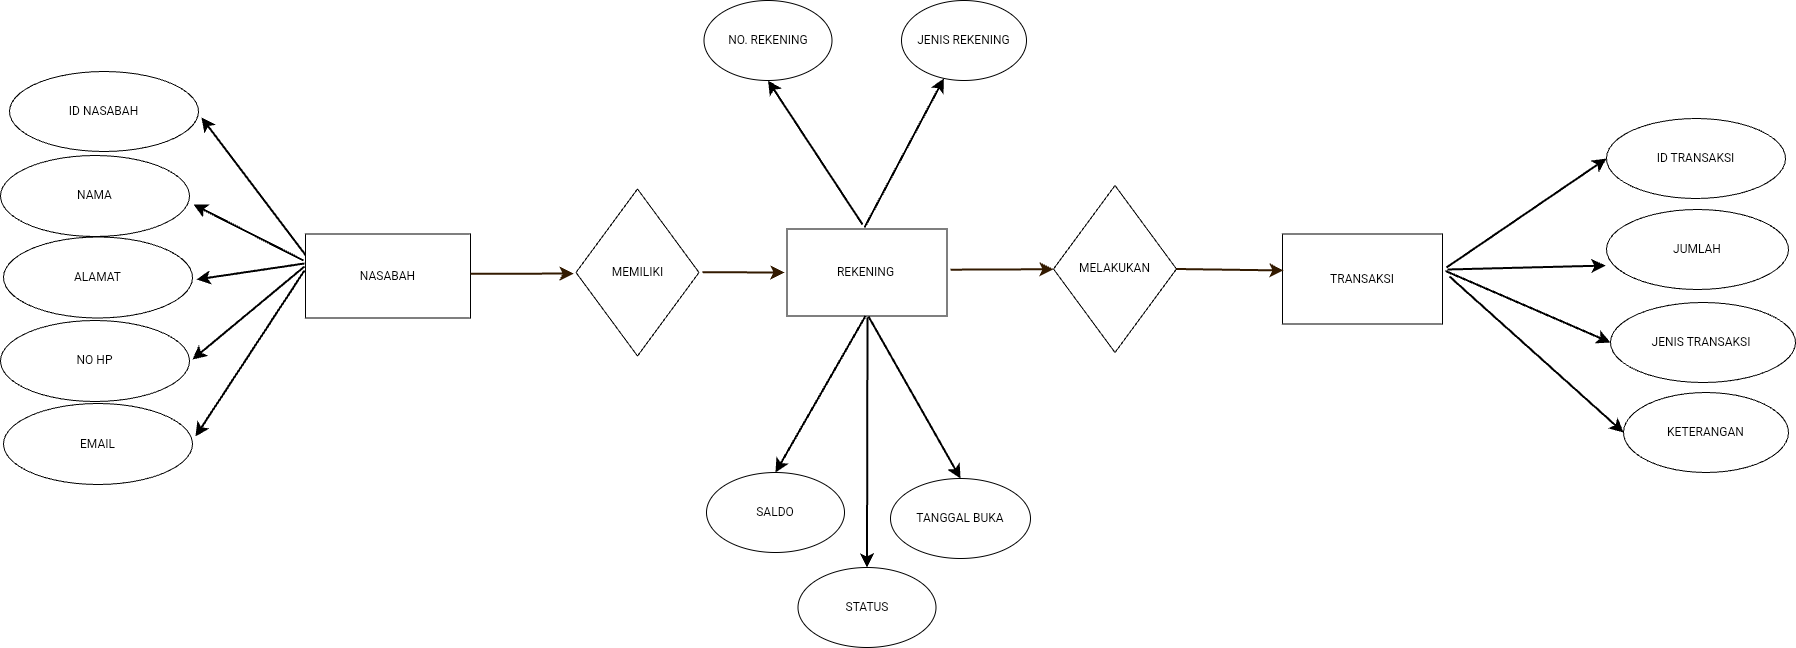

The diagram above was exported from draw.io. Its source (the exported page's mxGraphModel, read from the mxfile embedded in the PNG):
<mxGraphModel dx="1349" dy="-2950" grid="0" gridSize="10" guides="1" tooltips="1" connect="1" arrows="1" fold="1" page="0" pageScale="1" pageWidth="827" pageHeight="1169" math="0" shadow="0">
  <root>
    <mxCell id="0" />
    <mxCell id="1" parent="0" />
    <mxCell id="KibqtCmI1Mq5JXV5nIIZ-1" parent="1" style="rounded=0;whiteSpace=wrap;html=1;" value="TRANSAKSI" vertex="1">
      <mxGeometry height="90" width="160" x="1354" y="6160.5" as="geometry" />
    </mxCell>
    <mxCell id="KibqtCmI1Mq5JXV5nIIZ-2" parent="1" style="rounded=0;whiteSpace=wrap;html=1;movable=0;resizable=0;rotatable=0;deletable=0;editable=0;locked=1;connectable=0;" value="REKENING&amp;nbsp;" vertex="1">
      <mxGeometry height="87" width="160" x="858.5" y="6155.5" as="geometry" />
    </mxCell>
    <mxCell id="KibqtCmI1Mq5JXV5nIIZ-3" parent="1" style="whiteSpace=wrap;html=1;" value="NASABAH" vertex="1">
      <mxGeometry height="84" width="165" x="377" y="6160.5" as="geometry" />
    </mxCell>
    <mxCell id="zqgcu6rEycao8rC33FVn-7" parent="1" style="rhombus;whiteSpace=wrap;html=1;" value="MELAKUKAN" vertex="1">
      <mxGeometry height="167" width="123" x="1125" y="6112" as="geometry" />
    </mxCell>
    <mxCell id="zqgcu6rEycao8rC33FVn-8" parent="1" style="rhombus;whiteSpace=wrap;html=1;" value="MEMILIKI" vertex="1">
      <mxGeometry height="167" width="123" x="647.5" y="6115.5" as="geometry" />
    </mxCell>
    <mxCell id="zqgcu6rEycao8rC33FVn-10" parent="1" style="ellipse;whiteSpace=wrap;html=1;movable=1;resizable=1;rotatable=1;deletable=1;editable=1;locked=0;connectable=1;" value="ID NASABAH" vertex="1">
      <mxGeometry height="80" width="189" x="81" y="5998" as="geometry" />
    </mxCell>
    <mxCell id="zqgcu6rEycao8rC33FVn-12" parent="1" style="ellipse;whiteSpace=wrap;html=1;" value="NAMA" vertex="1">
      <mxGeometry height="81" width="189" x="72" y="6082" as="geometry" />
    </mxCell>
    <mxCell id="zqgcu6rEycao8rC33FVn-13" parent="1" style="ellipse;whiteSpace=wrap;html=1;" value="ALAMAT" vertex="1">
      <mxGeometry height="81" width="189" x="75" y="6163.5" as="geometry" />
    </mxCell>
    <mxCell id="-uUarQ010qR2E1t5cwUr-1" parent="1" style="ellipse;whiteSpace=wrap;html=1;" value="NO. REKENING" vertex="1">
      <mxGeometry height="80" width="128" x="775.5" y="5927" as="geometry" />
    </mxCell>
    <mxCell id="-uUarQ010qR2E1t5cwUr-3" parent="1" style="ellipse;whiteSpace=wrap;html=1;" value="JENIS REKENING" vertex="1">
      <mxGeometry height="80" width="125" x="973" y="5927" as="geometry" />
    </mxCell>
    <mxCell id="vu3ngt4VjXgDi9qcXvl0-2" edge="1" parent="1" source="-uUarQ010qR2E1t5cwUr-4" style="edgeStyle=none;curved=1;rounded=0;orthogonalLoop=1;jettySize=auto;html=1;fontSize=12;startSize=8;endSize=8;">
      <mxGeometry relative="1" as="geometry">
        <mxPoint x="813.6509306936555" y="6441" as="targetPoint" />
      </mxGeometry>
    </mxCell>
    <mxCell id="-uUarQ010qR2E1t5cwUr-4" parent="1" style="ellipse;whiteSpace=wrap;html=1;" value="SALDO" vertex="1">
      <mxGeometry height="80" width="138" x="778" y="6399" as="geometry" />
    </mxCell>
    <mxCell id="-uUarQ010qR2E1t5cwUr-5" parent="1" style="ellipse;whiteSpace=wrap;html=1;" value="ID TRANSAKSI" vertex="1">
      <mxGeometry height="80" width="179" x="1678" y="6045" as="geometry" />
    </mxCell>
    <mxCell id="-uUarQ010qR2E1t5cwUr-6" parent="1" style="ellipse;whiteSpace=wrap;html=1;" value="JUMLAH" vertex="1">
      <mxGeometry height="80" width="182" x="1678" y="6136" as="geometry" />
    </mxCell>
    <mxCell id="-uUarQ010qR2E1t5cwUr-7" parent="1" style="ellipse;whiteSpace=wrap;html=1;" value="JENIS TRANSAKSI&amp;nbsp;" vertex="1">
      <mxGeometry height="80" width="185" x="1682" y="6229" as="geometry" />
    </mxCell>
    <mxCell id="aJg2NoKnZiemQTWmhr8G-1" edge="1" parent="1" style="edgeStyle=none;orthogonalLoop=1;jettySize=auto;html=1;rounded=0;fontSize=12;startSize=8;endSize=8;curved=1;strokeColor=light-dark(#331A00,#FFFFFF);strokeWidth=2;" value="">
      <mxGeometry relative="1" width="120" as="geometry">
        <Array as="points" />
        <mxPoint x="1022" y="6196.17" as="sourcePoint" />
        <mxPoint x="1125" y="6195.74401234568" as="targetPoint" />
      </mxGeometry>
    </mxCell>
    <mxCell id="aJg2NoKnZiemQTWmhr8G-8" edge="1" parent="1" source="zqgcu6rEycao8rC33FVn-7" style="edgeStyle=none;orthogonalLoop=1;jettySize=auto;html=1;rounded=0;fontSize=12;startSize=8;endSize=8;curved=1;strokeColor=light-dark(#331A00,#FFFFFF);strokeWidth=2;exitX=1;exitY=0.5;exitDx=0;exitDy=0;" value="">
      <mxGeometry relative="1" width="120" as="geometry">
        <Array as="points" />
        <mxPoint x="1255" y="6199" as="sourcePoint" />
        <mxPoint x="1355" y="6196.97" as="targetPoint" />
      </mxGeometry>
    </mxCell>
    <mxCell id="bufUFQEBBdyNlK0SVuJY-1" edge="1" parent="1" style="edgeStyle=none;orthogonalLoop=1;jettySize=auto;html=1;rounded=0;fontSize=12;startSize=8;endSize=8;curved=1;entryX=0;entryY=0.5;entryDx=0;entryDy=0;strokeWidth=2;" target="-uUarQ010qR2E1t5cwUr-5" value="">
      <mxGeometry relative="1" width="120" as="geometry">
        <Array as="points" />
        <mxPoint x="1518" y="6194" as="sourcePoint" />
        <mxPoint x="1663.144" y="6099.054" as="targetPoint" />
      </mxGeometry>
    </mxCell>
    <mxCell id="bufUFQEBBdyNlK0SVuJY-2" edge="1" parent="1" style="edgeStyle=none;orthogonalLoop=1;jettySize=auto;html=1;rounded=0;fontSize=12;startSize=8;endSize=8;curved=1;entryX=0.561;entryY=0.709;entryDx=0;entryDy=0;entryPerimeter=0;strokeWidth=2;" value="">
      <mxGeometry relative="1" width="120" as="geometry">
        <Array as="points" />
        <mxPoint x="1519" y="6196" as="sourcePoint" />
        <mxPoint x="1677.0020000000002" y="6192.059" as="targetPoint" />
      </mxGeometry>
    </mxCell>
    <mxCell id="bufUFQEBBdyNlK0SVuJY-3" edge="1" parent="1" style="edgeStyle=none;orthogonalLoop=1;jettySize=auto;html=1;rounded=0;fontSize=12;startSize=8;endSize=8;curved=1;strokeWidth=2;entryX=0;entryY=0.5;entryDx=0;entryDy=0;" target="-uUarQ010qR2E1t5cwUr-7" value="">
      <mxGeometry relative="1" width="120" as="geometry">
        <Array as="points" />
        <mxPoint x="1517" y="6197.47" as="sourcePoint" />
        <mxPoint x="1680" y="6275" as="targetPoint" />
      </mxGeometry>
    </mxCell>
    <mxCell id="bufUFQEBBdyNlK0SVuJY-6" edge="1" parent="1" style="edgeStyle=none;orthogonalLoop=1;jettySize=auto;html=1;rounded=0;fontSize=12;startSize=8;endSize=8;curved=1;strokeColor=light-dark(#331A00,#FFFFFF);strokeWidth=2;" value="">
      <mxGeometry relative="1" width="120" as="geometry">
        <Array as="points" />
        <mxPoint x="774" y="6198.72" as="sourcePoint" />
        <mxPoint x="856" y="6199" as="targetPoint" />
      </mxGeometry>
    </mxCell>
    <mxCell id="bufUFQEBBdyNlK0SVuJY-8" edge="1" parent="1" style="edgeStyle=none;orthogonalLoop=1;jettySize=auto;html=1;rounded=0;fontSize=12;startSize=8;endSize=8;curved=1;strokeColor=light-dark(#331A00,#FFFFFF);strokeWidth=2;" value="">
      <mxGeometry relative="1" width="120" as="geometry">
        <Array as="points" />
        <mxPoint x="542" y="6200.24" as="sourcePoint" />
        <mxPoint x="645" y="6200.07" as="targetPoint" />
      </mxGeometry>
    </mxCell>
    <mxCell id="bufUFQEBBdyNlK0SVuJY-9" edge="1" parent="1" source="KibqtCmI1Mq5JXV5nIIZ-3" style="edgeStyle=none;orthogonalLoop=1;jettySize=auto;html=1;rounded=0;fontSize=12;startSize=8;endSize=8;curved=1;exitX=0;exitY=0.25;exitDx=0;exitDy=0;strokeWidth=2;" value="">
      <mxGeometry relative="1" width="120" as="geometry">
        <Array as="points" />
        <mxPoint x="368" y="6211" as="sourcePoint" />
        <mxPoint x="273" y="6044" as="targetPoint" />
      </mxGeometry>
    </mxCell>
    <mxCell id="bufUFQEBBdyNlK0SVuJY-11" edge="1" parent="1" style="edgeStyle=none;orthogonalLoop=1;jettySize=auto;html=1;rounded=0;fontSize=12;startSize=8;endSize=8;curved=1;strokeWidth=2;" value="">
      <mxGeometry relative="1" width="120" as="geometry">
        <Array as="points" />
        <mxPoint x="375" y="6187" as="sourcePoint" />
        <mxPoint x="265" y="6131" as="targetPoint" />
      </mxGeometry>
    </mxCell>
    <mxCell id="bufUFQEBBdyNlK0SVuJY-12" edge="1" parent="1" style="edgeStyle=none;orthogonalLoop=1;jettySize=auto;html=1;rounded=0;fontSize=12;startSize=8;endSize=8;curved=1;strokeWidth=2;" value="">
      <mxGeometry relative="1" width="120" as="geometry">
        <Array as="points" />
        <mxPoint x="376" y="6193" as="sourcePoint" />
        <mxPoint x="264" y="6286" as="targetPoint" />
      </mxGeometry>
    </mxCell>
    <mxCell id="bufUFQEBBdyNlK0SVuJY-14" edge="1" parent="1" style="edgeStyle=none;orthogonalLoop=1;jettySize=auto;html=1;rounded=0;fontSize=12;startSize=8;endSize=8;curved=1;strokeWidth=2;" target="-uUarQ010qR2E1t5cwUr-3" value="">
      <mxGeometry relative="1" width="120" as="geometry">
        <Array as="points" />
        <mxPoint x="936" y="6154" as="sourcePoint" />
        <mxPoint x="1072.2028135990622" y="5803" as="targetPoint" />
      </mxGeometry>
    </mxCell>
    <mxCell id="bufUFQEBBdyNlK0SVuJY-15" edge="1" parent="1" style="edgeStyle=none;orthogonalLoop=1;jettySize=auto;html=1;rounded=0;fontSize=12;startSize=8;endSize=8;curved=1;strokeWidth=2;entryX=0.5;entryY=1;entryDx=0;entryDy=0;" target="-uUarQ010qR2E1t5cwUr-1" value="">
      <mxGeometry relative="1" width="120" as="geometry">
        <Array as="points" />
        <mxPoint x="934" y="6151" as="sourcePoint" />
        <mxPoint x="814" y="6003.5" as="targetPoint" />
      </mxGeometry>
    </mxCell>
    <mxCell id="3YIu5mIlDGCnDvSYi_Zs-1" parent="1" style="ellipse;whiteSpace=wrap;html=1;" value="NO HP" vertex="1">
      <mxGeometry height="81" width="189" x="72" y="6247" as="geometry" />
    </mxCell>
    <mxCell id="3YIu5mIlDGCnDvSYi_Zs-2" parent="1" style="ellipse;whiteSpace=wrap;html=1;" value="EMAIL" vertex="1">
      <mxGeometry height="81" width="189" x="75" y="6330" as="geometry" />
    </mxCell>
    <mxCell id="3YIu5mIlDGCnDvSYi_Zs-3" edge="1" parent="1" style="edgeStyle=none;orthogonalLoop=1;jettySize=auto;html=1;rounded=0;fontSize=12;startSize=8;endSize=8;curved=1;strokeWidth=2;" value="">
      <mxGeometry relative="1" width="120" as="geometry">
        <Array as="points" />
        <mxPoint x="376" y="6190" as="sourcePoint" />
        <mxPoint x="268" y="6206" as="targetPoint" />
      </mxGeometry>
    </mxCell>
    <mxCell id="3YIu5mIlDGCnDvSYi_Zs-4" edge="1" parent="1" style="edgeStyle=none;orthogonalLoop=1;jettySize=auto;html=1;rounded=0;fontSize=12;startSize=8;endSize=8;curved=1;strokeWidth=2;" value="">
      <mxGeometry relative="1" width="120" as="geometry">
        <Array as="points" />
        <mxPoint x="376" y="6197" as="sourcePoint" />
        <mxPoint x="267" y="6363" as="targetPoint" />
      </mxGeometry>
    </mxCell>
    <mxCell id="3YIu5mIlDGCnDvSYi_Zs-5" parent="1" style="ellipse;whiteSpace=wrap;html=1;" value="TANGGAL BUKA" vertex="1">
      <mxGeometry height="80" width="140" x="962" y="6405" as="geometry" />
    </mxCell>
    <mxCell id="3YIu5mIlDGCnDvSYi_Zs-6" edge="1" parent="1" style="edgeStyle=none;orthogonalLoop=1;jettySize=auto;html=1;rounded=0;fontSize=12;startSize=8;endSize=8;curved=1;entryX=0.5;entryY=0;entryDx=0;entryDy=0;strokeWidth=2;" target="3YIu5mIlDGCnDvSYi_Zs-5" value="">
      <mxGeometry relative="1" width="120" as="geometry">
        <Array as="points" />
        <mxPoint x="940" y="6243" as="sourcePoint" />
        <mxPoint x="851" y="6413" as="targetPoint" />
      </mxGeometry>
    </mxCell>
    <mxCell id="vu3ngt4VjXgDi9qcXvl0-1" edge="1" parent="1" style="edgeStyle=none;orthogonalLoop=1;jettySize=auto;html=1;rounded=0;fontSize=12;startSize=8;endSize=8;curved=1;entryX=0.5;entryY=0;entryDx=0;entryDy=0;strokeWidth=2;" target="-uUarQ010qR2E1t5cwUr-4" value="">
      <mxGeometry relative="1" width="120" as="geometry">
        <Array as="points" />
        <mxPoint x="937" y="6242.5" as="sourcePoint" />
        <mxPoint x="1028" y="6404.5" as="targetPoint" />
      </mxGeometry>
    </mxCell>
    <mxCell id="vu3ngt4VjXgDi9qcXvl0-3" parent="1" style="ellipse;whiteSpace=wrap;html=1;" value="KETERANGAN" vertex="1">
      <mxGeometry height="80" width="165" x="1695" y="6319" as="geometry" />
    </mxCell>
    <mxCell id="vu3ngt4VjXgDi9qcXvl0-4" edge="1" parent="1" style="edgeStyle=none;orthogonalLoop=1;jettySize=auto;html=1;rounded=0;fontSize=12;startSize=8;endSize=8;curved=1;strokeWidth=2;entryX=0;entryY=0.5;entryDx=0;entryDy=0;" target="vu3ngt4VjXgDi9qcXvl0-3" value="">
      <mxGeometry relative="1" width="120" as="geometry">
        <Array as="points" />
        <mxPoint x="1521" y="6203" as="sourcePoint" />
        <mxPoint x="1691" y="6348" as="targetPoint" />
      </mxGeometry>
    </mxCell>
    <mxCell id="12qEEc1O6h9bjpEkUB6d-4" parent="1" style="ellipse;whiteSpace=wrap;html=1;" value="STATUS" vertex="1">
      <mxGeometry height="80" width="138" x="869.5" y="6494" as="geometry" />
    </mxCell>
    <mxCell id="12qEEc1O6h9bjpEkUB6d-5" edge="1" parent="1" style="edgeStyle=none;orthogonalLoop=1;jettySize=auto;html=1;rounded=0;fontSize=12;startSize=8;endSize=8;curved=1;entryX=0.5;entryY=0;entryDx=0;entryDy=0;strokeWidth=2;" target="12qEEc1O6h9bjpEkUB6d-4" value="">
      <mxGeometry relative="1" width="120" as="geometry">
        <Array as="points" />
        <mxPoint x="939" y="6244" as="sourcePoint" />
        <mxPoint x="899" y="6411" as="targetPoint" />
      </mxGeometry>
    </mxCell>
  </root>
</mxGraphModel>